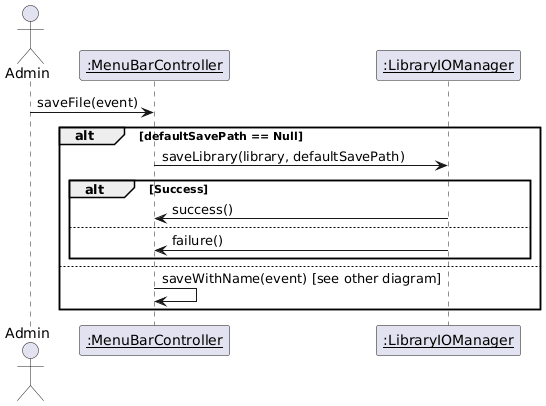

The diagram above was rendered by PlantUML. Its source (embedded in the PNG):
@startuml
'DIAGRAMMA DI SEQUENZA DEL SALVATAGGIO

actor Admin

participant "<u>:MenuBarController" as MenuBarController
participant "<u>:LibraryIOManager" as LibraryIOManager 

Admin -> MenuBarController : saveFile(event)
alt defaultSavePath == Null
MenuBarController -> LibraryIOManager : saveLibrary(library, defaultSavePath)
alt Success
LibraryIOManager -> MenuBarController : success()
else
LibraryIOManager -> MenuBarController : failure()
end
else
MenuBarController -> MenuBarController : saveWithName(event) [see other diagram]
end
@enduml